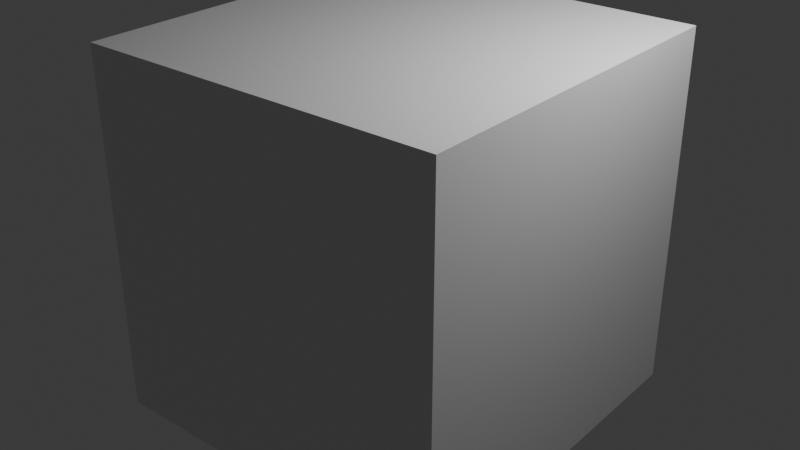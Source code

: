 # Source: Assets.blend  (saved by Blender 4.4.30; exported with 4.5.12 LTS)
import bpy
from mathutils import Matrix  # noqa: F401  (used for matrix-valued properties, if any)

bpy.ops.wm.read_factory_settings(use_empty=True)
scene = bpy.context.scene
scene.name = 'Scene'

# ---- collections
col_collection = bpy.data.collections.new('Collection'); scene.collection.children.link(col_collection)

# ---- materials (node trees are filled in below, after node groups)
mat_material = bpy.data.materials.new('Material')
mat_material.alpha_threshold = 0.0
mat_material.roughness = 0.5
mat_material.line_color = (0.0, 0.0, 0.0, 1.0)

# ---- material node trees
mat_material.use_nodes = True; mat_material.node_tree.nodes.clear()
_N = mat_material.node_tree.nodes; _L = mat_material.node_tree.links
n0 = _N.new('ShaderNodeOutputMaterial'); n0.name = 'Material Output'; n0.location = (300, 300)
n1 = _N.new('ShaderNodeBsdfPrincipled'); n1.name = 'Principled BSDF'; n1.location = (10, 300)
n1.inputs[3].default_value = 1.45
_L.new(n1.outputs[0], n0.inputs[0])
n0.is_active_output = True

# ---- world
world_world = bpy.data.worlds.new('World'); scene.world = world_world
world_world.use_nodes = True; world_world.node_tree.nodes.clear()
_N = world_world.node_tree.nodes; _L = world_world.node_tree.links
n0 = _N.new('ShaderNodeOutputWorld'); n0.name = 'World Output'; n0.location = (300, 300)
n1 = _N.new('ShaderNodeBackground'); n1.name = 'Background'; n1.location = (10, 300)
n1.inputs[0].default_value = (0.05088, 0.05088, 0.05088, 1.0)
_L.new(n1.outputs[0], n0.inputs[0])
n0.is_active_output = True
world_world.color = (0.05088, 0.05088, 0.05088)
world_world.sun_shadow_jitter_overblur = 0.0

# ---- lights
light_light = bpy.data.lights.new('Light', 'POINT')
light_light.energy = 1000.0
light_light.shadow_soft_size = 0.1

# ---- meshes
me_cube = bpy.data.meshes.new('Cube')
me_cube.from_pydata([(2.5, 2.5, 2.5), (2.5, 2.5, -2.5), (2.5, -2.5, 2.5), (2.5, -2.5, -2.5), (-2.5, 2.5, 2.5), (-2.5, 2.5, -2.5), (-2.5, -2.5, 2.5), (-2.5, -2.5, -2.5)], [], [(0, 2, 6, 4), (3, 7, 6, 2), (7, 5, 4, 6), (5, 7, 3, 1), (1, 3, 2, 0), (5, 1, 0, 4)])
_uv = me_cube.uv_layers.new(name='UVMap')
_uv.uv.foreach_set('vector', [0.625, 0.5, 0.625, 0.75, 0.875, 0.75, 0.875, 0.5, 0.375, 0.75, 0.375, 1.0, 0.625, 1.0, 0.625, 0.75, 0.375, 0.0, 0.375, 0.25, 0.625, 0.25, 0.625, 0.0, 0.125, 0.5, 0.125, 0.75, 0.375, 0.75, 0.375, 0.5, 0.375, 0.5, 0.375, 0.75, 0.625, 0.75, 0.625, 0.5, 0.375, 0.25, 0.375, 0.5, 0.625, 0.5, 0.625, 0.25])
me_cube.materials.append(mat_material)
me_cube.use_mirror_vertex_groups = False
me_cube.update()

# ---- objects
ob_room = bpy.data.objects.new('Room', me_cube)
ob_light = bpy.data.objects.new('Light', light_light)

# ---- transforms, parenting, visibility, modifiers, constraints
ob_room.location = (0.0, 0.0, 0.0)
ob_room.lock_rotations_4d = False
ob_room.empty_display_type = 'ARROWS'
ob_room.lineart.crease_threshold = 0.0
ob_light.location = (4.076, 1.005, 5.904)
ob_light.rotation_euler = (0.6503, 0.05522, 1.866)
ob_light.lock_rotations_4d = False
ob_light.empty_display_type = 'ARROWS'
ob_light.color = (0.0, 0.0, 0.0, 0.0)
ob_light.lineart.crease_threshold = 0.0

# ---- collection membership
col_collection.objects.link(ob_room)
col_collection.objects.link(ob_light)

# ---- scene / render settings (as saved in the file)
scene.frame_start = 1; scene.frame_end = 250; scene.frame_set(1)
scene.render.engine = 'BLENDER_EEVEE_NEXT'
bpy.context.view_layer.update()

# ---- added for rendering (the .blend has no active camera): camera
cam_auto = bpy.data.cameras.new('AutoCamera')
cam_auto.lens = 50.0
cam_auto.sensor_width = 36.0
cam_auto.clip_end = 1000.0
ob_auto_camera = bpy.data.objects.new('AutoCamera', cam_auto)
scene.collection.objects.link(ob_auto_camera)
ob_auto_camera.location = (8.01268, -9.61522, 6.41014)
ob_auto_camera.rotation_euler = (1.09748, -7.21219e-08, 0.694738)
scene.camera = ob_auto_camera
bpy.context.view_layer.update()
